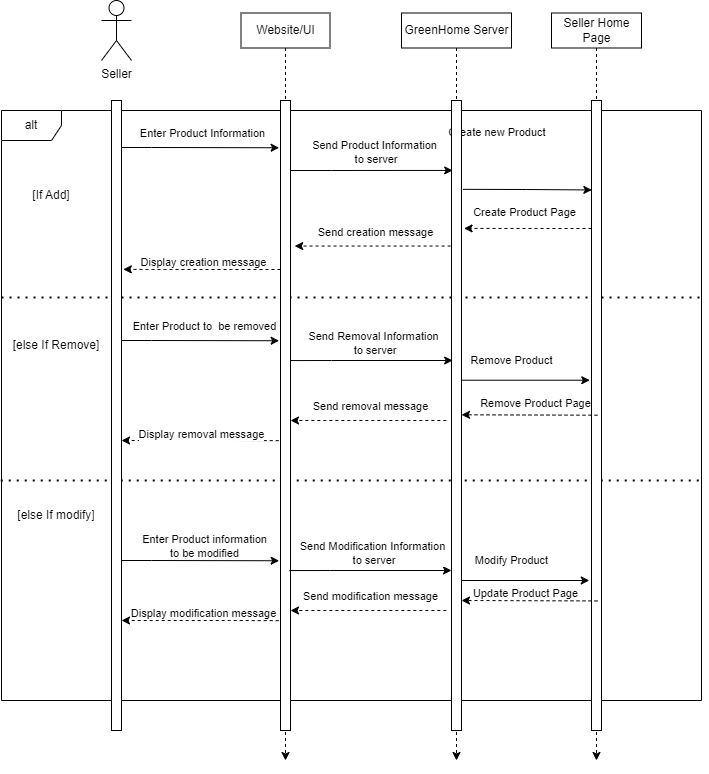

The diagram above was exported from draw.io. Its source (the exported page's mxGraphModel, read from the mxfile embedded in the PNG):
<mxGraphModel dx="4779" dy="3780" grid="1" gridSize="10" guides="1" tooltips="1" connect="1" arrows="1" fold="1" page="1" pageScale="1" pageWidth="1019" pageHeight="1320" math="0" shadow="0">
  <root>
    <mxCell id="0" />
    <mxCell id="1" parent="0" />
    <mxCell id="D_mEfM5foHu5GpMnU-7e-161" value="" style="endArrow=none;dashed=1;html=1;dashPattern=1 3;strokeWidth=2;rounded=0;entryX=1.001;entryY=0.317;entryDx=0;entryDy=0;entryPerimeter=0;" edge="1" parent="1" target="D_mEfM5foHu5GpMnU-7e-50">
      <mxGeometry width="50" height="50" relative="1" as="geometry">
        <mxPoint x="-60" y="317" as="sourcePoint" />
        <mxPoint x="300" y="260" as="targetPoint" />
      </mxGeometry>
    </mxCell>
    <mxCell id="D_mEfM5foHu5GpMnU-7e-162" value="" style="endArrow=none;dashed=1;html=1;dashPattern=1 3;strokeWidth=2;rounded=0;entryX=1.001;entryY=0.317;entryDx=0;entryDy=0;entryPerimeter=0;" edge="1" parent="1">
      <mxGeometry width="50" height="50" relative="1" as="geometry">
        <mxPoint x="-60.7" y="500" as="sourcePoint" />
        <mxPoint x="639.9999999999998" y="500.0300000000002" as="targetPoint" />
      </mxGeometry>
    </mxCell>
    <mxCell id="D_mEfM5foHu5GpMnU-7e-50" value="alt&lt;br&gt;" style="shape=umlFrame;whiteSpace=wrap;html=1;" vertex="1" parent="1">
      <mxGeometry x="-60" y="130" width="700" height="590" as="geometry" />
    </mxCell>
    <mxCell id="D_mEfM5foHu5GpMnU-7e-51" value="Seller" style="shape=umlActor;verticalLabelPosition=bottom;verticalAlign=top;html=1;" vertex="1" parent="1">
      <mxGeometry x="40" y="20" width="30" height="60" as="geometry" />
    </mxCell>
    <mxCell id="D_mEfM5foHu5GpMnU-7e-98" style="edgeStyle=orthogonalEdgeStyle;rounded=0;orthogonalLoop=1;jettySize=auto;html=1;entryX=-0.135;entryY=0.075;entryDx=0;entryDy=0;entryPerimeter=0;" edge="1" parent="1" source="D_mEfM5foHu5GpMnU-7e-58" target="D_mEfM5foHu5GpMnU-7e-80">
      <mxGeometry relative="1" as="geometry">
        <Array as="points">
          <mxPoint x="90" y="167" />
          <mxPoint x="90" y="167" />
        </Array>
      </mxGeometry>
    </mxCell>
    <mxCell id="D_mEfM5foHu5GpMnU-7e-101" value="Enter Product Information" style="edgeLabel;html=1;align=center;verticalAlign=middle;resizable=0;points=[];" vertex="1" connectable="0" parent="D_mEfM5foHu5GpMnU-7e-98">
      <mxGeometry x="-0.2258" relative="1" as="geometry">
        <mxPoint x="19" y="-17" as="offset" />
      </mxGeometry>
    </mxCell>
    <mxCell id="D_mEfM5foHu5GpMnU-7e-58" value="" style="html=1;points=[];perimeter=orthogonalPerimeter;" vertex="1" parent="1">
      <mxGeometry x="50" y="120" width="10" height="630" as="geometry" />
    </mxCell>
    <mxCell id="D_mEfM5foHu5GpMnU-7e-59" value="" style="edgeStyle=orthogonalEdgeStyle;rounded=0;orthogonalLoop=1;jettySize=auto;html=1;dashed=1;" edge="1" parent="1" source="D_mEfM5foHu5GpMnU-7e-60">
      <mxGeometry relative="1" as="geometry">
        <mxPoint x="224" y="780" as="targetPoint" />
      </mxGeometry>
    </mxCell>
    <mxCell id="D_mEfM5foHu5GpMnU-7e-60" value="Website/UI" style="html=1;" vertex="1" parent="1">
      <mxGeometry x="179.5" y="32.5" width="89" height="35" as="geometry" />
    </mxCell>
    <mxCell id="D_mEfM5foHu5GpMnU-7e-61" style="edgeStyle=orthogonalEdgeStyle;rounded=0;orthogonalLoop=1;jettySize=auto;html=1;exitX=0.5;exitY=1;exitDx=0;exitDy=0;dashed=1;" edge="1" parent="1" source="D_mEfM5foHu5GpMnU-7e-62">
      <mxGeometry relative="1" as="geometry">
        <mxPoint x="395" y="780" as="targetPoint" />
      </mxGeometry>
    </mxCell>
    <mxCell id="D_mEfM5foHu5GpMnU-7e-62" value="GreenHome Server" style="html=1;" vertex="1" parent="1">
      <mxGeometry x="340" y="32.5" width="110" height="35" as="geometry" />
    </mxCell>
    <mxCell id="D_mEfM5foHu5GpMnU-7e-63" style="edgeStyle=orthogonalEdgeStyle;rounded=0;orthogonalLoop=1;jettySize=auto;html=1;dashed=1;" edge="1" parent="1" source="D_mEfM5foHu5GpMnU-7e-64">
      <mxGeometry relative="1" as="geometry">
        <mxPoint x="535" y="780" as="targetPoint" />
      </mxGeometry>
    </mxCell>
    <mxCell id="D_mEfM5foHu5GpMnU-7e-64" value="Seller Home&lt;br&gt;Page" style="html=1;" vertex="1" parent="1">
      <mxGeometry x="490" y="32.5" width="90" height="35" as="geometry" />
    </mxCell>
    <mxCell id="D_mEfM5foHu5GpMnU-7e-65" style="edgeStyle=orthogonalEdgeStyle;rounded=0;orthogonalLoop=1;jettySize=auto;html=1;exitX=0.5;exitY=1;exitDx=0;exitDy=0;" edge="1" parent="1" source="D_mEfM5foHu5GpMnU-7e-62" target="D_mEfM5foHu5GpMnU-7e-62">
      <mxGeometry relative="1" as="geometry" />
    </mxCell>
    <mxCell id="D_mEfM5foHu5GpMnU-7e-102" style="edgeStyle=orthogonalEdgeStyle;rounded=0;orthogonalLoop=1;jettySize=auto;html=1;entryX=0.116;entryY=0.111;entryDx=0;entryDy=0;entryPerimeter=0;" edge="1" parent="1" source="D_mEfM5foHu5GpMnU-7e-80" target="D_mEfM5foHu5GpMnU-7e-90">
      <mxGeometry relative="1" as="geometry">
        <Array as="points">
          <mxPoint x="270" y="190" />
          <mxPoint x="270" y="190" />
        </Array>
      </mxGeometry>
    </mxCell>
    <mxCell id="D_mEfM5foHu5GpMnU-7e-103" value="Send Product Information&lt;br&gt;&amp;nbsp;to server" style="edgeLabel;html=1;align=center;verticalAlign=middle;resizable=0;points=[];" vertex="1" connectable="0" parent="D_mEfM5foHu5GpMnU-7e-102">
      <mxGeometry x="-0.2526" y="-1" relative="1" as="geometry">
        <mxPoint x="21" y="-21" as="offset" />
      </mxGeometry>
    </mxCell>
    <mxCell id="D_mEfM5foHu5GpMnU-7e-112" style="edgeStyle=orthogonalEdgeStyle;rounded=0;orthogonalLoop=1;jettySize=auto;html=1;entryX=1.181;entryY=0.268;entryDx=0;entryDy=0;entryPerimeter=0;dashed=1;" edge="1" parent="1" source="D_mEfM5foHu5GpMnU-7e-80" target="D_mEfM5foHu5GpMnU-7e-58">
      <mxGeometry relative="1" as="geometry">
        <Array as="points">
          <mxPoint x="170" y="289" />
          <mxPoint x="170" y="289" />
        </Array>
      </mxGeometry>
    </mxCell>
    <mxCell id="D_mEfM5foHu5GpMnU-7e-113" value="Display creation message" style="edgeLabel;html=1;align=center;verticalAlign=middle;resizable=0;points=[];" vertex="1" connectable="0" parent="D_mEfM5foHu5GpMnU-7e-112">
      <mxGeometry x="0.1921" y="-1" relative="1" as="geometry">
        <mxPoint x="15" y="-8" as="offset" />
      </mxGeometry>
    </mxCell>
    <mxCell id="D_mEfM5foHu5GpMnU-7e-80" value="" style="html=1;points=[];perimeter=orthogonalPerimeter;" vertex="1" parent="1">
      <mxGeometry x="219" y="120" width="10" height="630" as="geometry" />
    </mxCell>
    <mxCell id="D_mEfM5foHu5GpMnU-7e-104" value="Create new Product&amp;nbsp;" style="edgeStyle=orthogonalEdgeStyle;rounded=0;orthogonalLoop=1;jettySize=auto;html=1;entryX=0.038;entryY=0.142;entryDx=0;entryDy=0;entryPerimeter=0;exitX=1.155;exitY=0.141;exitDx=0;exitDy=0;exitPerimeter=0;" edge="1" parent="1" source="D_mEfM5foHu5GpMnU-7e-90" target="D_mEfM5foHu5GpMnU-7e-93">
      <mxGeometry x="-0.0204" y="29" relative="1" as="geometry">
        <mxPoint x="-29" y="-28" as="offset" />
      </mxGeometry>
    </mxCell>
    <mxCell id="D_mEfM5foHu5GpMnU-7e-110" style="edgeStyle=orthogonalEdgeStyle;rounded=0;orthogonalLoop=1;jettySize=auto;html=1;entryX=1.423;entryY=0.231;entryDx=0;entryDy=0;entryPerimeter=0;exitX=-0.092;exitY=0.231;exitDx=0;exitDy=0;exitPerimeter=0;dashed=1;" edge="1" parent="1" source="D_mEfM5foHu5GpMnU-7e-90" target="D_mEfM5foHu5GpMnU-7e-80">
      <mxGeometry relative="1" as="geometry" />
    </mxCell>
    <mxCell id="D_mEfM5foHu5GpMnU-7e-111" value="Send creation message" style="edgeLabel;html=1;align=center;verticalAlign=middle;resizable=0;points=[];" vertex="1" connectable="0" parent="D_mEfM5foHu5GpMnU-7e-110">
      <mxGeometry x="0.295" y="-1" relative="1" as="geometry">
        <mxPoint x="22" y="-15" as="offset" />
      </mxGeometry>
    </mxCell>
    <mxCell id="D_mEfM5foHu5GpMnU-7e-144" value="Remove Product" style="edgeStyle=orthogonalEdgeStyle;rounded=0;orthogonalLoop=1;jettySize=auto;html=1;entryX=-0.17;entryY=0.444;entryDx=0;entryDy=0;entryPerimeter=0;exitX=1.051;exitY=0.444;exitDx=0;exitDy=0;exitPerimeter=0;" edge="1" parent="1" source="D_mEfM5foHu5GpMnU-7e-90" target="D_mEfM5foHu5GpMnU-7e-93">
      <mxGeometry x="-0.2254" y="20" relative="1" as="geometry">
        <mxPoint x="-1" as="offset" />
      </mxGeometry>
    </mxCell>
    <mxCell id="D_mEfM5foHu5GpMnU-7e-90" value="" style="html=1;points=[];perimeter=orthogonalPerimeter;" vertex="1" parent="1">
      <mxGeometry x="390" y="120" width="10" height="630" as="geometry" />
    </mxCell>
    <mxCell id="D_mEfM5foHu5GpMnU-7e-108" style="edgeStyle=orthogonalEdgeStyle;rounded=0;orthogonalLoop=1;jettySize=auto;html=1;entryX=1.258;entryY=0.203;entryDx=0;entryDy=0;entryPerimeter=0;dashed=1;" edge="1" parent="1" source="D_mEfM5foHu5GpMnU-7e-93" target="D_mEfM5foHu5GpMnU-7e-90">
      <mxGeometry relative="1" as="geometry">
        <Array as="points">
          <mxPoint x="490" y="248" />
          <mxPoint x="490" y="248" />
        </Array>
      </mxGeometry>
    </mxCell>
    <mxCell id="D_mEfM5foHu5GpMnU-7e-109" value="Create Product Page" style="edgeLabel;html=1;align=center;verticalAlign=middle;resizable=0;points=[];" vertex="1" connectable="0" parent="D_mEfM5foHu5GpMnU-7e-108">
      <mxGeometry x="0.2621" y="-5" relative="1" as="geometry">
        <mxPoint x="10" y="-13" as="offset" />
      </mxGeometry>
    </mxCell>
    <mxCell id="D_mEfM5foHu5GpMnU-7e-93" value="" style="html=1;points=[];perimeter=orthogonalPerimeter;" vertex="1" parent="1">
      <mxGeometry x="530" y="120" width="10" height="630" as="geometry" />
    </mxCell>
    <mxCell id="D_mEfM5foHu5GpMnU-7e-119" style="edgeStyle=orthogonalEdgeStyle;rounded=0;orthogonalLoop=1;jettySize=auto;html=1;entryX=1.181;entryY=0.268;entryDx=0;entryDy=0;entryPerimeter=0;dashed=1;" edge="1" parent="1">
      <mxGeometry relative="1" as="geometry">
        <mxPoint x="217.19" y="460.15999999999997" as="sourcePoint" />
        <mxPoint x="59.99999999999994" y="460.0000000000001" as="targetPoint" />
        <Array as="points">
          <mxPoint x="168.19" y="460.15999999999997" />
          <mxPoint x="168.19" y="460.15999999999997" />
        </Array>
      </mxGeometry>
    </mxCell>
    <mxCell id="D_mEfM5foHu5GpMnU-7e-120" value="Display removal message" style="edgeLabel;html=1;align=center;verticalAlign=middle;resizable=0;points=[];" vertex="1" connectable="0" parent="D_mEfM5foHu5GpMnU-7e-119">
      <mxGeometry x="0.1921" y="-1" relative="1" as="geometry">
        <mxPoint x="15" y="-8" as="offset" />
      </mxGeometry>
    </mxCell>
    <mxCell id="D_mEfM5foHu5GpMnU-7e-121" style="edgeStyle=orthogonalEdgeStyle;rounded=0;orthogonalLoop=1;jettySize=auto;html=1;entryX=-0.135;entryY=0.075;entryDx=0;entryDy=0;entryPerimeter=0;" edge="1" parent="1">
      <mxGeometry relative="1" as="geometry">
        <mxPoint x="60" y="360" as="sourcePoint" />
        <mxPoint x="217.6500000000001" y="360.2500000000002" as="targetPoint" />
        <Array as="points">
          <mxPoint x="90" y="360" />
          <mxPoint x="90" y="360" />
        </Array>
      </mxGeometry>
    </mxCell>
    <mxCell id="D_mEfM5foHu5GpMnU-7e-122" value="Enter Product to&amp;nbsp; be removed" style="edgeLabel;html=1;align=center;verticalAlign=middle;resizable=0;points=[];" vertex="1" connectable="0" parent="D_mEfM5foHu5GpMnU-7e-121">
      <mxGeometry x="-0.2258" relative="1" as="geometry">
        <mxPoint x="21" y="-17" as="offset" />
      </mxGeometry>
    </mxCell>
    <mxCell id="D_mEfM5foHu5GpMnU-7e-123" style="edgeStyle=orthogonalEdgeStyle;rounded=0;orthogonalLoop=1;jettySize=auto;html=1;entryX=0.116;entryY=0.111;entryDx=0;entryDy=0;entryPerimeter=0;" edge="1" parent="1">
      <mxGeometry relative="1" as="geometry">
        <mxPoint x="229" y="380.07" as="sourcePoint" />
        <mxPoint x="391.15999999999985" y="380.00000000000006" as="targetPoint" />
        <Array as="points">
          <mxPoint x="270" y="380.07" />
          <mxPoint x="270" y="380.07" />
        </Array>
      </mxGeometry>
    </mxCell>
    <mxCell id="D_mEfM5foHu5GpMnU-7e-124" value="Send Removal Information&lt;br&gt;&amp;nbsp;to server" style="edgeLabel;html=1;align=center;verticalAlign=middle;resizable=0;points=[];" vertex="1" connectable="0" parent="D_mEfM5foHu5GpMnU-7e-123">
      <mxGeometry x="-0.2526" y="-1" relative="1" as="geometry">
        <mxPoint x="21" y="-21" as="offset" />
      </mxGeometry>
    </mxCell>
    <mxCell id="D_mEfM5foHu5GpMnU-7e-128" style="edgeStyle=orthogonalEdgeStyle;rounded=0;orthogonalLoop=1;jettySize=auto;html=1;entryX=1.423;entryY=0.231;entryDx=0;entryDy=0;entryPerimeter=0;exitX=-0.092;exitY=0.231;exitDx=0;exitDy=0;exitPerimeter=0;dashed=1;" edge="1" parent="1">
      <mxGeometry relative="1" as="geometry">
        <mxPoint x="384.8499999999999" y="440" as="sourcePoint" />
        <mxPoint x="229.00000000000003" y="440" as="targetPoint" />
      </mxGeometry>
    </mxCell>
    <mxCell id="D_mEfM5foHu5GpMnU-7e-129" value="Send removal message" style="edgeLabel;html=1;align=center;verticalAlign=middle;resizable=0;points=[];" vertex="1" connectable="0" parent="D_mEfM5foHu5GpMnU-7e-128">
      <mxGeometry x="0.295" y="-1" relative="1" as="geometry">
        <mxPoint x="22" y="-15" as="offset" />
      </mxGeometry>
    </mxCell>
    <mxCell id="D_mEfM5foHu5GpMnU-7e-137" style="edgeStyle=orthogonalEdgeStyle;rounded=0;orthogonalLoop=1;jettySize=auto;html=1;entryX=1.362;entryY=0.466;entryDx=0;entryDy=0;entryPerimeter=0;dashed=1;" edge="1" parent="1">
      <mxGeometry relative="1" as="geometry">
        <mxPoint x="536" y="434.71" as="sourcePoint" />
        <mxPoint x="400.00000000000034" y="434.29000000000013" as="targetPoint" />
        <Array as="points">
          <mxPoint x="536.38" y="434.71" />
        </Array>
      </mxGeometry>
    </mxCell>
    <mxCell id="D_mEfM5foHu5GpMnU-7e-138" value="Remove Product Page" style="edgeLabel;html=1;align=center;verticalAlign=middle;resizable=0;points=[];" vertex="1" connectable="0" parent="D_mEfM5foHu5GpMnU-7e-137">
      <mxGeometry x="0.2621" y="-5" relative="1" as="geometry">
        <mxPoint x="20" y="-9" as="offset" />
      </mxGeometry>
    </mxCell>
    <mxCell id="D_mEfM5foHu5GpMnU-7e-148" style="edgeStyle=orthogonalEdgeStyle;rounded=0;orthogonalLoop=1;jettySize=auto;html=1;entryX=-0.135;entryY=0.075;entryDx=0;entryDy=0;entryPerimeter=0;" edge="1" parent="1">
      <mxGeometry relative="1" as="geometry">
        <mxPoint x="60" y="580" as="sourcePoint" />
        <mxPoint x="217.6500000000001" y="580.2500000000002" as="targetPoint" />
        <Array as="points">
          <mxPoint x="90" y="580" />
          <mxPoint x="90" y="580" />
        </Array>
      </mxGeometry>
    </mxCell>
    <mxCell id="D_mEfM5foHu5GpMnU-7e-149" value="Enter Product information&lt;br&gt;to be modified" style="edgeLabel;html=1;align=center;verticalAlign=middle;resizable=0;points=[];" vertex="1" connectable="0" parent="D_mEfM5foHu5GpMnU-7e-148">
      <mxGeometry x="-0.2258" relative="1" as="geometry">
        <mxPoint x="21" y="-17" as="offset" />
      </mxGeometry>
    </mxCell>
    <mxCell id="D_mEfM5foHu5GpMnU-7e-150" style="edgeStyle=orthogonalEdgeStyle;rounded=0;orthogonalLoop=1;jettySize=auto;html=1;entryX=1.181;entryY=0.268;entryDx=0;entryDy=0;entryPerimeter=0;dashed=1;" edge="1" parent="1">
      <mxGeometry relative="1" as="geometry">
        <mxPoint x="217.19000000000005" y="640.1599999999999" as="sourcePoint" />
        <mxPoint x="60" y="640" as="targetPoint" />
        <Array as="points">
          <mxPoint x="168.19" y="640.16" />
          <mxPoint x="168.19" y="640.16" />
        </Array>
      </mxGeometry>
    </mxCell>
    <mxCell id="D_mEfM5foHu5GpMnU-7e-151" value="Display modification message" style="edgeLabel;html=1;align=center;verticalAlign=middle;resizable=0;points=[];" vertex="1" connectable="0" parent="D_mEfM5foHu5GpMnU-7e-150">
      <mxGeometry x="0.1921" y="-1" relative="1" as="geometry">
        <mxPoint x="17" y="-9" as="offset" />
      </mxGeometry>
    </mxCell>
    <mxCell id="D_mEfM5foHu5GpMnU-7e-152" style="edgeStyle=orthogonalEdgeStyle;rounded=0;orthogonalLoop=1;jettySize=auto;html=1;entryX=0.116;entryY=0.111;entryDx=0;entryDy=0;entryPerimeter=0;" edge="1" parent="1">
      <mxGeometry relative="1" as="geometry">
        <mxPoint x="227.84" y="590.0699999999999" as="sourcePoint" />
        <mxPoint x="389.99999999999983" y="590" as="targetPoint" />
        <Array as="points">
          <mxPoint x="268.84" y="590.0699999999999" />
          <mxPoint x="268.84" y="590.0699999999999" />
        </Array>
      </mxGeometry>
    </mxCell>
    <mxCell id="D_mEfM5foHu5GpMnU-7e-153" value="Send Modification Information&lt;br&gt;&amp;nbsp;to server" style="edgeLabel;html=1;align=center;verticalAlign=middle;resizable=0;points=[];" vertex="1" connectable="0" parent="D_mEfM5foHu5GpMnU-7e-152">
      <mxGeometry x="-0.2526" y="-1" relative="1" as="geometry">
        <mxPoint x="21" y="-21" as="offset" />
      </mxGeometry>
    </mxCell>
    <mxCell id="D_mEfM5foHu5GpMnU-7e-154" style="edgeStyle=orthogonalEdgeStyle;rounded=0;orthogonalLoop=1;jettySize=auto;html=1;entryX=1.423;entryY=0.231;entryDx=0;entryDy=0;entryPerimeter=0;exitX=-0.092;exitY=0.231;exitDx=0;exitDy=0;exitPerimeter=0;dashed=1;" edge="1" parent="1">
      <mxGeometry relative="1" as="geometry">
        <mxPoint x="384.8499999999999" y="630" as="sourcePoint" />
        <mxPoint x="229" y="630" as="targetPoint" />
      </mxGeometry>
    </mxCell>
    <mxCell id="D_mEfM5foHu5GpMnU-7e-155" value="Send modification message" style="edgeLabel;html=1;align=center;verticalAlign=middle;resizable=0;points=[];" vertex="1" connectable="0" parent="D_mEfM5foHu5GpMnU-7e-154">
      <mxGeometry x="0.295" y="-1" relative="1" as="geometry">
        <mxPoint x="22" y="-15" as="offset" />
      </mxGeometry>
    </mxCell>
    <mxCell id="D_mEfM5foHu5GpMnU-7e-156" value="Modify Product" style="edgeStyle=orthogonalEdgeStyle;rounded=0;orthogonalLoop=1;jettySize=auto;html=1;entryX=-0.17;entryY=0.444;entryDx=0;entryDy=0;entryPerimeter=0;exitX=1.051;exitY=0.444;exitDx=0;exitDy=0;exitPerimeter=0;" edge="1" parent="1">
      <mxGeometry x="-0.2175" y="20" relative="1" as="geometry">
        <mxPoint x="399.9999999999998" y="600.0000000000002" as="sourcePoint" />
        <mxPoint x="527.7900000000002" y="600.0000000000002" as="targetPoint" />
        <mxPoint as="offset" />
      </mxGeometry>
    </mxCell>
    <mxCell id="D_mEfM5foHu5GpMnU-7e-157" style="edgeStyle=orthogonalEdgeStyle;rounded=0;orthogonalLoop=1;jettySize=auto;html=1;entryX=1.362;entryY=0.466;entryDx=0;entryDy=0;entryPerimeter=0;dashed=1;" edge="1" parent="1">
      <mxGeometry relative="1" as="geometry">
        <mxPoint x="536" y="620.4200000000001" as="sourcePoint" />
        <mxPoint x="400.00000000000045" y="620.0000000000005" as="targetPoint" />
        <Array as="points">
          <mxPoint x="536.38" y="620.42" />
        </Array>
      </mxGeometry>
    </mxCell>
    <mxCell id="D_mEfM5foHu5GpMnU-7e-158" value="Update Product Page" style="edgeLabel;html=1;align=center;verticalAlign=middle;resizable=0;points=[];" vertex="1" connectable="0" parent="D_mEfM5foHu5GpMnU-7e-157">
      <mxGeometry x="0.2621" y="-5" relative="1" as="geometry">
        <mxPoint x="10" y="-5" as="offset" />
      </mxGeometry>
    </mxCell>
    <mxCell id="D_mEfM5foHu5GpMnU-7e-163" value="[If Add]" style="text;html=1;strokeColor=none;fillColor=none;align=center;verticalAlign=middle;whiteSpace=wrap;rounded=0;" vertex="1" parent="1">
      <mxGeometry x="-40" y="200" width="60" height="30" as="geometry" />
    </mxCell>
    <mxCell id="D_mEfM5foHu5GpMnU-7e-164" value="[else If Remove]" style="text;html=1;strokeColor=none;fillColor=none;align=center;verticalAlign=middle;whiteSpace=wrap;rounded=0;" vertex="1" parent="1">
      <mxGeometry x="-50" y="350" width="90" height="30" as="geometry" />
    </mxCell>
    <mxCell id="D_mEfM5foHu5GpMnU-7e-166" value="[else If modify]" style="text;html=1;strokeColor=none;fillColor=none;align=center;verticalAlign=middle;whiteSpace=wrap;rounded=0;" vertex="1" parent="1">
      <mxGeometry x="-50" y="520" width="90" height="30" as="geometry" />
    </mxCell>
  </root>
</mxGraphModel>